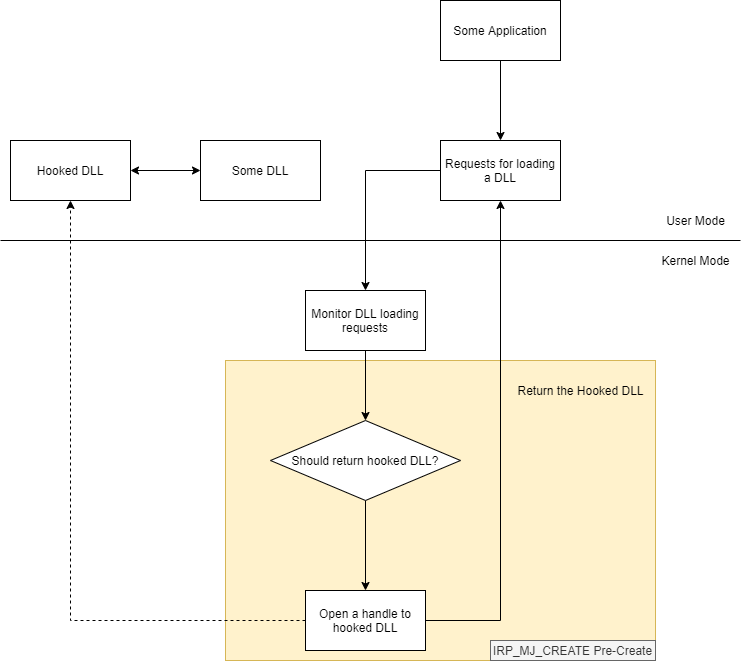

The diagram above was exported from draw.io. Its source (the exported page's mxGraphModel, read from the mxfile embedded in the PNG):
<mxGraphModel dx="853" dy="493" grid="1" gridSize="10" guides="1" tooltips="1" connect="1" arrows="1" fold="1" page="1" pageScale="1" pageWidth="850" pageHeight="1100" math="0" shadow="0">
  <root>
    <mxCell id="0" />
    <mxCell id="1" parent="0" />
    <mxCell id="qL7clnPGYzr1arkLugJS-25" value="" style="group" vertex="1" connectable="0" parent="1">
      <mxGeometry x="235" y="370" width="430" height="300" as="geometry" />
    </mxCell>
    <mxCell id="qL7clnPGYzr1arkLugJS-23" value="" style="rounded=0;whiteSpace=wrap;html=1;fillColor=#fff2cc;strokeColor=#d6b656;" vertex="1" parent="qL7clnPGYzr1arkLugJS-25">
      <mxGeometry width="430" height="300" as="geometry" />
    </mxCell>
    <mxCell id="qL7clnPGYzr1arkLugJS-24" value="IRP_MJ_CREATE Pre-Create" style="text;html=1;strokeColor=#666666;fillColor=#f5f5f5;align=center;verticalAlign=middle;whiteSpace=wrap;rounded=0;fontColor=#333333;" vertex="1" parent="qL7clnPGYzr1arkLugJS-25">
      <mxGeometry x="265" y="280" width="165" height="20" as="geometry" />
    </mxCell>
    <mxCell id="qL7clnPGYzr1arkLugJS-21" style="edgeStyle=orthogonalEdgeStyle;rounded=0;orthogonalLoop=1;jettySize=auto;html=1;entryX=1;entryY=0.5;entryDx=0;entryDy=0;startArrow=classic;startFill=1;" edge="1" parent="1" source="qL7clnPGYzr1arkLugJS-1" target="qL7clnPGYzr1arkLugJS-13">
      <mxGeometry relative="1" as="geometry" />
    </mxCell>
    <mxCell id="qL7clnPGYzr1arkLugJS-1" value="Some DLL" style="rounded=0;whiteSpace=wrap;html=1;" vertex="1" parent="1">
      <mxGeometry x="210" y="150" width="120" height="60" as="geometry" />
    </mxCell>
    <mxCell id="qL7clnPGYzr1arkLugJS-6" value="" style="edgeStyle=orthogonalEdgeStyle;rounded=0;orthogonalLoop=1;jettySize=auto;html=1;" edge="1" parent="1" source="qL7clnPGYzr1arkLugJS-2" target="qL7clnPGYzr1arkLugJS-5">
      <mxGeometry relative="1" as="geometry" />
    </mxCell>
    <mxCell id="qL7clnPGYzr1arkLugJS-2" value="Some Application" style="rounded=0;whiteSpace=wrap;html=1;" vertex="1" parent="1">
      <mxGeometry x="450" y="10" width="120" height="60" as="geometry" />
    </mxCell>
    <mxCell id="qL7clnPGYzr1arkLugJS-8" value="" style="edgeStyle=orthogonalEdgeStyle;rounded=0;orthogonalLoop=1;jettySize=auto;html=1;" edge="1" parent="1" source="qL7clnPGYzr1arkLugJS-5" target="qL7clnPGYzr1arkLugJS-7">
      <mxGeometry relative="1" as="geometry" />
    </mxCell>
    <mxCell id="qL7clnPGYzr1arkLugJS-5" value="Requests for loading a DLL" style="rounded=0;whiteSpace=wrap;html=1;" vertex="1" parent="1">
      <mxGeometry x="450" y="150" width="120" height="60" as="geometry" />
    </mxCell>
    <mxCell id="qL7clnPGYzr1arkLugJS-15" value="" style="edgeStyle=orthogonalEdgeStyle;rounded=0;orthogonalLoop=1;jettySize=auto;html=1;" edge="1" parent="1" source="qL7clnPGYzr1arkLugJS-7" target="qL7clnPGYzr1arkLugJS-14">
      <mxGeometry relative="1" as="geometry" />
    </mxCell>
    <mxCell id="qL7clnPGYzr1arkLugJS-7" value="Monitor DLL loading requests" style="rounded=0;whiteSpace=wrap;html=1;" vertex="1" parent="1">
      <mxGeometry x="315" y="300" width="120" height="60" as="geometry" />
    </mxCell>
    <mxCell id="qL7clnPGYzr1arkLugJS-9" value="" style="endArrow=none;html=1;" edge="1" parent="1">
      <mxGeometry width="50" height="50" relative="1" as="geometry">
        <mxPoint x="10" y="250" as="sourcePoint" />
        <mxPoint x="750" y="250" as="targetPoint" />
      </mxGeometry>
    </mxCell>
    <mxCell id="qL7clnPGYzr1arkLugJS-10" value="Kernel Mode" style="text;html=1;align=center;verticalAlign=middle;resizable=0;points=[];autosize=1;" vertex="1" parent="1">
      <mxGeometry x="665" y="260" width="80" height="20" as="geometry" />
    </mxCell>
    <mxCell id="qL7clnPGYzr1arkLugJS-11" value="User Mode" style="text;html=1;align=center;verticalAlign=middle;resizable=0;points=[];autosize=1;" vertex="1" parent="1">
      <mxGeometry x="670" y="220" width="70" height="20" as="geometry" />
    </mxCell>
    <mxCell id="qL7clnPGYzr1arkLugJS-13" value="Hooked DLL" style="rounded=0;whiteSpace=wrap;html=1;" vertex="1" parent="1">
      <mxGeometry x="20" y="150" width="120" height="60" as="geometry" />
    </mxCell>
    <mxCell id="qL7clnPGYzr1arkLugJS-17" value="" style="edgeStyle=orthogonalEdgeStyle;rounded=0;orthogonalLoop=1;jettySize=auto;html=1;" edge="1" parent="1" source="qL7clnPGYzr1arkLugJS-14" target="qL7clnPGYzr1arkLugJS-16">
      <mxGeometry relative="1" as="geometry" />
    </mxCell>
    <mxCell id="qL7clnPGYzr1arkLugJS-14" value="Should return hooked DLL?" style="rhombus;whiteSpace=wrap;html=1;rounded=0;" vertex="1" parent="1">
      <mxGeometry x="280" y="430" width="190" height="80" as="geometry" />
    </mxCell>
    <mxCell id="qL7clnPGYzr1arkLugJS-18" style="edgeStyle=orthogonalEdgeStyle;rounded=0;orthogonalLoop=1;jettySize=auto;html=1;exitX=0;exitY=0.5;exitDx=0;exitDy=0;dashed=1;" edge="1" parent="1" source="qL7clnPGYzr1arkLugJS-16" target="qL7clnPGYzr1arkLugJS-13">
      <mxGeometry relative="1" as="geometry" />
    </mxCell>
    <mxCell id="qL7clnPGYzr1arkLugJS-19" style="edgeStyle=orthogonalEdgeStyle;rounded=0;orthogonalLoop=1;jettySize=auto;html=1;entryX=0.5;entryY=1;entryDx=0;entryDy=0;" edge="1" parent="1" source="qL7clnPGYzr1arkLugJS-16" target="qL7clnPGYzr1arkLugJS-5">
      <mxGeometry relative="1" as="geometry" />
    </mxCell>
    <mxCell id="qL7clnPGYzr1arkLugJS-16" value="Open a handle to hooked DLL" style="whiteSpace=wrap;html=1;rounded=0;" vertex="1" parent="1">
      <mxGeometry x="315" y="600" width="120" height="60" as="geometry" />
    </mxCell>
    <mxCell id="qL7clnPGYzr1arkLugJS-20" value="Return the Hooked DLL" style="text;html=1;align=center;verticalAlign=middle;resizable=0;points=[];autosize=1;" vertex="1" parent="1">
      <mxGeometry x="520" y="390" width="140" height="20" as="geometry" />
    </mxCell>
  </root>
</mxGraphModel>